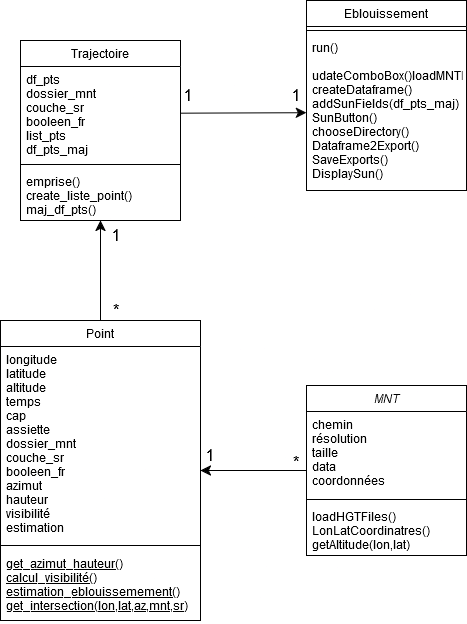

The diagram above was exported from draw.io. Its source (the exported page's mxGraphModel, read from the mxfile embedded in the PNG):
<mxGraphModel dx="1674" dy="832" grid="1" gridSize="10" guides="1" tooltips="1" connect="1" arrows="1" fold="1" page="1" pageScale="1" pageWidth="827" pageHeight="1169" math="0" shadow="0">
  <root>
    <mxCell id="WIyWlLk6GJQsqaUBKTNV-0" />
    <mxCell id="WIyWlLk6GJQsqaUBKTNV-1" parent="WIyWlLk6GJQsqaUBKTNV-0" />
    <mxCell id="lYfY0AuHIpF23mMSFlgu-25" style="edgeStyle=none;curved=1;rounded=0;orthogonalLoop=1;jettySize=auto;html=1;entryX=1;entryY=0.5;entryDx=0;entryDy=0;fontSize=12;startSize=8;endSize=8;" edge="1" parent="WIyWlLk6GJQsqaUBKTNV-1" source="zkfFHV4jXpPFQw0GAbJ--0" target="zkfFHV4jXpPFQw0GAbJ--6">
      <mxGeometry relative="1" as="geometry" />
    </mxCell>
    <mxCell id="zkfFHV4jXpPFQw0GAbJ--0" value="MNT" style="swimlane;fontStyle=2;align=center;verticalAlign=top;childLayout=stackLayout;horizontal=1;startSize=26;horizontalStack=0;resizeParent=1;resizeLast=0;collapsible=1;marginBottom=0;rounded=0;shadow=0;strokeWidth=1;" parent="WIyWlLk6GJQsqaUBKTNV-1" vertex="1">
      <mxGeometry x="520" y="425" width="160" height="170" as="geometry">
        <mxRectangle x="230" y="140" width="160" height="26" as="alternateBounds" />
      </mxGeometry>
    </mxCell>
    <mxCell id="zkfFHV4jXpPFQw0GAbJ--3" value="chemin&#10;résolution&#10;taille&#10;data&#10;coordonnées&#10;" style="text;align=left;verticalAlign=top;spacingLeft=4;spacingRight=4;overflow=hidden;rotatable=0;points=[[0,0.5],[1,0.5]];portConstraint=eastwest;rounded=0;shadow=0;html=0;" parent="zkfFHV4jXpPFQw0GAbJ--0" vertex="1">
      <mxGeometry y="26" width="160" height="84" as="geometry" />
    </mxCell>
    <mxCell id="zkfFHV4jXpPFQw0GAbJ--4" value="" style="line;html=1;strokeWidth=1;align=left;verticalAlign=middle;spacingTop=-1;spacingLeft=3;spacingRight=3;rotatable=0;labelPosition=right;points=[];portConstraint=eastwest;" parent="zkfFHV4jXpPFQw0GAbJ--0" vertex="1">
      <mxGeometry y="110" width="160" height="8" as="geometry" />
    </mxCell>
    <mxCell id="zkfFHV4jXpPFQw0GAbJ--5" value="loadHGTFiles()&#10;LonLatCoordinatres()&#10;getAltitude(lon,lat)&#10;" style="text;align=left;verticalAlign=top;spacingLeft=4;spacingRight=4;overflow=hidden;rotatable=0;points=[[0,0.5],[1,0.5]];portConstraint=eastwest;" parent="zkfFHV4jXpPFQw0GAbJ--0" vertex="1">
      <mxGeometry y="118" width="160" height="52" as="geometry" />
    </mxCell>
    <mxCell id="lYfY0AuHIpF23mMSFlgu-26" style="edgeStyle=none;curved=1;rounded=0;orthogonalLoop=1;jettySize=auto;html=1;entryX=0.5;entryY=1;entryDx=0;entryDy=0;fontSize=12;startSize=8;endSize=8;" edge="1" parent="WIyWlLk6GJQsqaUBKTNV-1" source="zkfFHV4jXpPFQw0GAbJ--6" target="lYfY0AuHIpF23mMSFlgu-10">
      <mxGeometry relative="1" as="geometry" />
    </mxCell>
    <mxCell id="zkfFHV4jXpPFQw0GAbJ--6" value="Point" style="swimlane;fontStyle=0;align=center;verticalAlign=top;childLayout=stackLayout;horizontal=1;startSize=26;horizontalStack=0;resizeParent=1;resizeLast=0;collapsible=1;marginBottom=0;rounded=0;shadow=0;strokeWidth=1;" parent="WIyWlLk6GJQsqaUBKTNV-1" vertex="1">
      <mxGeometry x="214" y="360" width="200" height="300" as="geometry">
        <mxRectangle x="130" y="380" width="160" height="26" as="alternateBounds" />
      </mxGeometry>
    </mxCell>
    <mxCell id="zkfFHV4jXpPFQw0GAbJ--7" value="longitude&#10;latitude&#10;altitude&#10;temps&#10;cap&#10;assiette&#10;dossier_mnt&#10;couche_sr&#10;booleen_fr&#10;azimut&#10;hauteur&#10;visibilité&#10;estimation&#10;" style="text;align=left;verticalAlign=top;spacingLeft=4;spacingRight=4;overflow=hidden;rotatable=0;points=[[0,0.5],[1,0.5]];portConstraint=eastwest;" parent="zkfFHV4jXpPFQw0GAbJ--6" vertex="1">
      <mxGeometry y="26" width="200" height="194" as="geometry" />
    </mxCell>
    <mxCell id="zkfFHV4jXpPFQw0GAbJ--9" value="" style="line;html=1;strokeWidth=1;align=left;verticalAlign=middle;spacingTop=-1;spacingLeft=3;spacingRight=3;rotatable=0;labelPosition=right;points=[];portConstraint=eastwest;" parent="zkfFHV4jXpPFQw0GAbJ--6" vertex="1">
      <mxGeometry y="220" width="200" height="10" as="geometry" />
    </mxCell>
    <mxCell id="zkfFHV4jXpPFQw0GAbJ--10" value="get_azimut_hauteur()&#10;calcul_visibilité()&#10;estimation_eblouissemement()&#10;get_intersection(lon,lat,az,mnt,sr)&#10;" style="text;align=left;verticalAlign=top;spacingLeft=4;spacingRight=4;overflow=hidden;rotatable=0;points=[[0,0.5],[1,0.5]];portConstraint=eastwest;fontStyle=4" parent="zkfFHV4jXpPFQw0GAbJ--6" vertex="1">
      <mxGeometry y="230" width="200" height="70" as="geometry" />
    </mxCell>
    <mxCell id="zkfFHV4jXpPFQw0GAbJ--17" value="Eblouissement" style="swimlane;fontStyle=0;align=center;verticalAlign=top;childLayout=stackLayout;horizontal=1;startSize=26;horizontalStack=0;resizeParent=1;resizeLast=0;collapsible=1;marginBottom=0;rounded=0;shadow=0;strokeWidth=1;" parent="WIyWlLk6GJQsqaUBKTNV-1" vertex="1">
      <mxGeometry x="520" y="40" width="160" height="190" as="geometry">
        <mxRectangle x="550" y="140" width="160" height="26" as="alternateBounds" />
      </mxGeometry>
    </mxCell>
    <mxCell id="zkfFHV4jXpPFQw0GAbJ--23" value="" style="line;html=1;strokeWidth=1;align=left;verticalAlign=middle;spacingTop=-1;spacingLeft=3;spacingRight=3;rotatable=0;labelPosition=right;points=[];portConstraint=eastwest;" parent="zkfFHV4jXpPFQw0GAbJ--17" vertex="1">
      <mxGeometry y="26" width="160" height="8" as="geometry" />
    </mxCell>
    <mxCell id="zkfFHV4jXpPFQw0GAbJ--24" value="run()&#10;&#10;udateComboBox()loadMNTFolder()&#10;createDataframe()&#10;addSunFields(df_pts_maj)&#10;SunButton()&#10;chooseDirectory()&#10;Dataframe2Export()&#10;SaveExports()&#10;DisplaySun()" style="text;align=left;verticalAlign=top;spacingLeft=4;spacingRight=4;overflow=hidden;rotatable=0;points=[[0,0.5],[1,0.5]];portConstraint=eastwest;" parent="zkfFHV4jXpPFQw0GAbJ--17" vertex="1">
      <mxGeometry y="34" width="160" height="156" as="geometry" />
    </mxCell>
    <mxCell id="lYfY0AuHIpF23mMSFlgu-10" value="Trajectoire" style="swimlane;fontStyle=0;align=center;verticalAlign=top;childLayout=stackLayout;horizontal=1;startSize=26;horizontalStack=0;resizeParent=1;resizeLast=0;collapsible=1;marginBottom=0;rounded=0;shadow=0;strokeWidth=1;" vertex="1" parent="WIyWlLk6GJQsqaUBKTNV-1">
      <mxGeometry x="234" y="80" width="160" height="180" as="geometry">
        <mxRectangle x="550" y="140" width="160" height="26" as="alternateBounds" />
      </mxGeometry>
    </mxCell>
    <mxCell id="lYfY0AuHIpF23mMSFlgu-11" value="df_pts&#10;dossier_mnt&#10;couche_sr&#10;booleen_fr&#10;list_pts&#10;df_pts_maj&#10;" style="text;align=left;verticalAlign=top;spacingLeft=4;spacingRight=4;overflow=hidden;rotatable=0;points=[[0,0.5],[1,0.5]];portConstraint=eastwest;" vertex="1" parent="lYfY0AuHIpF23mMSFlgu-10">
      <mxGeometry y="26" width="160" height="94" as="geometry" />
    </mxCell>
    <mxCell id="lYfY0AuHIpF23mMSFlgu-16" value="" style="line;html=1;strokeWidth=1;align=left;verticalAlign=middle;spacingTop=-1;spacingLeft=3;spacingRight=3;rotatable=0;labelPosition=right;points=[];portConstraint=eastwest;" vertex="1" parent="lYfY0AuHIpF23mMSFlgu-10">
      <mxGeometry y="120" width="160" height="8" as="geometry" />
    </mxCell>
    <mxCell id="lYfY0AuHIpF23mMSFlgu-17" value="emprise()&#10;create_liste_point()&#10;maj_df_pts()&#10;" style="text;align=left;verticalAlign=top;spacingLeft=4;spacingRight=4;overflow=hidden;rotatable=0;points=[[0,0.5],[1,0.5]];portConstraint=eastwest;" vertex="1" parent="lYfY0AuHIpF23mMSFlgu-10">
      <mxGeometry y="128" width="160" height="52" as="geometry" />
    </mxCell>
    <mxCell id="lYfY0AuHIpF23mMSFlgu-24" style="edgeStyle=none;curved=1;rounded=0;orthogonalLoop=1;jettySize=auto;html=1;fontSize=12;startSize=8;endSize=8;" edge="1" parent="WIyWlLk6GJQsqaUBKTNV-1" source="lYfY0AuHIpF23mMSFlgu-11" target="zkfFHV4jXpPFQw0GAbJ--24">
      <mxGeometry relative="1" as="geometry">
        <mxPoint x="470" y="170" as="targetPoint" />
      </mxGeometry>
    </mxCell>
    <mxCell id="lYfY0AuHIpF23mMSFlgu-27" value="1" style="text;html=1;align=center;verticalAlign=middle;whiteSpace=wrap;rounded=0;fontSize=16;" vertex="1" parent="WIyWlLk6GJQsqaUBKTNV-1">
      <mxGeometry x="480" y="120" width="60" height="30" as="geometry" />
    </mxCell>
    <mxCell id="lYfY0AuHIpF23mMSFlgu-28" value="1" style="text;html=1;align=center;verticalAlign=middle;whiteSpace=wrap;rounded=0;fontSize=16;" vertex="1" parent="WIyWlLk6GJQsqaUBKTNV-1">
      <mxGeometry x="372" y="120" width="60" height="30" as="geometry" />
    </mxCell>
    <mxCell id="lYfY0AuHIpF23mMSFlgu-32" value="1" style="text;html=1;align=center;verticalAlign=middle;whiteSpace=wrap;rounded=0;fontSize=16;" vertex="1" parent="WIyWlLk6GJQsqaUBKTNV-1">
      <mxGeometry x="394" y="480" width="60" height="30" as="geometry" />
    </mxCell>
    <mxCell id="lYfY0AuHIpF23mMSFlgu-33" value="*" style="text;html=1;align=center;verticalAlign=middle;whiteSpace=wrap;rounded=0;fontSize=16;" vertex="1" parent="WIyWlLk6GJQsqaUBKTNV-1">
      <mxGeometry x="480" y="487" width="60" height="30" as="geometry" />
    </mxCell>
    <mxCell id="lYfY0AuHIpF23mMSFlgu-34" value="*" style="text;html=1;align=center;verticalAlign=middle;whiteSpace=wrap;rounded=0;fontSize=16;" vertex="1" parent="WIyWlLk6GJQsqaUBKTNV-1">
      <mxGeometry x="300" y="340" width="60" height="20" as="geometry" />
    </mxCell>
    <mxCell id="lYfY0AuHIpF23mMSFlgu-35" value="1" style="text;html=1;align=center;verticalAlign=middle;whiteSpace=wrap;rounded=0;fontSize=16;" vertex="1" parent="WIyWlLk6GJQsqaUBKTNV-1">
      <mxGeometry x="300" y="260" width="60" height="30" as="geometry" />
    </mxCell>
  </root>
</mxGraphModel>